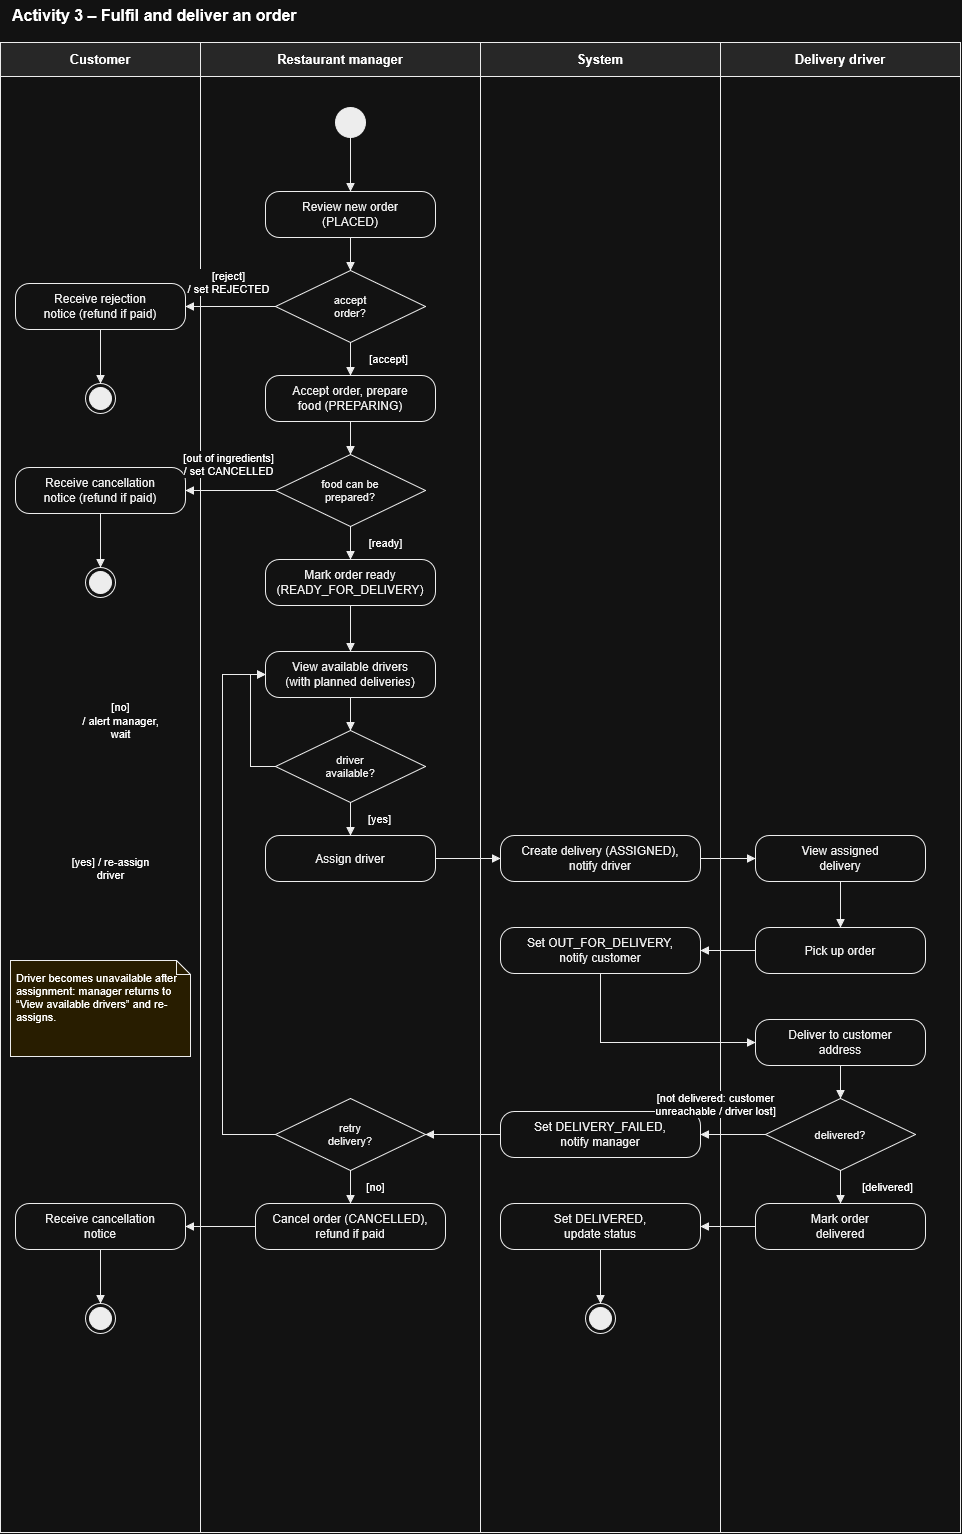

The diagram above was exported from draw.io. Its source (the exported page's mxGraphModel, read from the mxfile embedded in the PNG):
<mxGraphModel dx="1158" dy="1563" grid="1" gridSize="10" guides="1" tooltips="1" connect="1" arrows="1" fold="1" page="1" pageScale="1" pageWidth="960" pageHeight="1560" math="0" shadow="0">
  <root>
    <mxCell id="0" />
    <mxCell id="1" parent="0" />
    <mxCell id="c2" parent="1" style="text;html=1;align=left;verticalAlign=middle;fontSize=16;fontStyle=1;" value="Activity 3 – Fulfil and deliver an order" vertex="1">
      <mxGeometry height="30" width="700" x="10" y="8" as="geometry" />
    </mxCell>
    <mxCell id="c3" parent="1" style="rounded=0;whiteSpace=wrap;html=1;fillColor=none;strokeColor=#000000;" value="" vertex="1">
      <mxGeometry height="1490" width="200" y="50" as="geometry" />
    </mxCell>
    <mxCell id="c4" parent="1" style="rounded=0;whiteSpace=wrap;html=1;fillColor=#E6E6E6;strokeColor=#000000;fontStyle=1;fontSize=13;" value="Customer" vertex="1">
      <mxGeometry height="34" width="200" y="50" as="geometry" />
    </mxCell>
    <mxCell id="c5" parent="1" style="rounded=0;whiteSpace=wrap;html=1;fillColor=none;strokeColor=#000000;" value="" vertex="1">
      <mxGeometry height="1490" width="280" x="200" y="50" as="geometry" />
    </mxCell>
    <mxCell id="c6" parent="1" style="rounded=0;whiteSpace=wrap;html=1;fillColor=#E6E6E6;strokeColor=#000000;fontStyle=1;fontSize=13;" value="Restaurant manager" vertex="1">
      <mxGeometry height="34" width="280" x="200" y="50" as="geometry" />
    </mxCell>
    <mxCell id="c7" parent="1" style="rounded=0;whiteSpace=wrap;html=1;fillColor=none;strokeColor=#000000;" value="" vertex="1">
      <mxGeometry height="1490" width="240" x="480" y="50" as="geometry" />
    </mxCell>
    <mxCell id="c8" parent="1" style="rounded=0;whiteSpace=wrap;html=1;fillColor=#E6E6E6;strokeColor=#000000;fontStyle=1;fontSize=13;" value="System" vertex="1">
      <mxGeometry height="34" width="240" x="480" y="50" as="geometry" />
    </mxCell>
    <mxCell id="c9" parent="1" style="rounded=0;whiteSpace=wrap;html=1;fillColor=none;strokeColor=#000000;" value="" vertex="1">
      <mxGeometry height="1490" width="240" x="720" y="50" as="geometry" />
    </mxCell>
    <mxCell id="c10" parent="1" style="rounded=0;whiteSpace=wrap;html=1;fillColor=#E6E6E6;strokeColor=#000000;fontStyle=1;fontSize=13;" value="Delivery driver" vertex="1">
      <mxGeometry height="34" width="240" x="720" y="50" as="geometry" />
    </mxCell>
    <mxCell id="c11" parent="1" style="shape=note;whiteSpace=wrap;html=1;align=left;verticalAlign=top;spacing=6;fontSize=11;fillColor=#FFF2CC;strokeColor=#000000;size=14;" value="Driver becomes unavailable after assignment: manager returns to “View available drivers” and re-assigns." vertex="1">
      <mxGeometry height="96" width="180" x="10" y="968" as="geometry" />
    </mxCell>
    <mxCell id="c12" parent="1" style="ellipse;html=1;fillColor=#000000;strokeColor=#000000;" value="" vertex="1">
      <mxGeometry height="30" width="30" x="335" y="115" as="geometry" />
    </mxCell>
    <mxCell id="c13" parent="1" style="rounded=1;arcSize=30;whiteSpace=wrap;html=1;fillColor=#FFFFFF;strokeColor=#000000;fontColor=#000000;fontSize=12;" value="Review new order&lt;br&gt;(PLACED)" vertex="1">
      <mxGeometry height="46" width="170" x="265" y="199" as="geometry" />
    </mxCell>
    <mxCell id="c14" parent="1" style="rhombus;whiteSpace=wrap;html=1;fillColor=#FFFFFF;strokeColor=#000000;fontColor=#000000;fontSize=11;" value="accept&lt;br&gt;order?" vertex="1">
      <mxGeometry height="72" width="150" x="275" y="278" as="geometry" />
    </mxCell>
    <mxCell id="c15" parent="1" style="rounded=1;arcSize=30;whiteSpace=wrap;html=1;fillColor=#FFFFFF;strokeColor=#000000;fontColor=#000000;fontSize=12;" value="Receive rejection&lt;br&gt;notice (refund if paid)" vertex="1">
      <mxGeometry height="46" width="170" x="15" y="291" as="geometry" />
    </mxCell>
    <mxCell id="c16" parent="1" style="ellipse;html=1;shape=endState;fillColor=#000000;strokeColor=#000000;" value="" vertex="1">
      <mxGeometry height="30" width="30" x="85" y="391" as="geometry" />
    </mxCell>
    <mxCell id="c17" parent="1" style="rounded=1;arcSize=30;whiteSpace=wrap;html=1;fillColor=#FFFFFF;strokeColor=#000000;fontColor=#000000;fontSize=12;" value="Accept order, prepare&lt;br&gt;food (PREPARING)" vertex="1">
      <mxGeometry height="46" width="170" x="265" y="383" as="geometry" />
    </mxCell>
    <mxCell id="c18" parent="1" style="rhombus;whiteSpace=wrap;html=1;fillColor=#FFFFFF;strokeColor=#000000;fontColor=#000000;fontSize=11;" value="food can be&lt;br&gt;prepared?" vertex="1">
      <mxGeometry height="72" width="150" x="275" y="462" as="geometry" />
    </mxCell>
    <mxCell id="c19" parent="1" style="rounded=1;arcSize=30;whiteSpace=wrap;html=1;fillColor=#FFFFFF;strokeColor=#000000;fontColor=#000000;fontSize=12;" value="Receive cancellation&lt;br&gt;notice (refund if paid)" vertex="1">
      <mxGeometry height="46" width="170" x="15" y="475" as="geometry" />
    </mxCell>
    <mxCell id="c20" parent="1" style="ellipse;html=1;shape=endState;fillColor=#000000;strokeColor=#000000;" value="" vertex="1">
      <mxGeometry height="30" width="30" x="85" y="575" as="geometry" />
    </mxCell>
    <mxCell id="c21" parent="1" style="rounded=1;arcSize=30;whiteSpace=wrap;html=1;fillColor=#FFFFFF;strokeColor=#000000;fontColor=#000000;fontSize=12;" value="Mark order ready&lt;br&gt;(READY_FOR_DELIVERY)" vertex="1">
      <mxGeometry height="46" width="170" x="265" y="567" as="geometry" />
    </mxCell>
    <mxCell id="c22" parent="1" style="rounded=1;arcSize=30;whiteSpace=wrap;html=1;fillColor=#FFFFFF;strokeColor=#000000;fontColor=#000000;fontSize=12;" value="View available drivers&lt;br&gt;(with planned deliveries)" vertex="1">
      <mxGeometry height="46" width="170" x="265" y="659" as="geometry" />
    </mxCell>
    <mxCell id="c23" parent="1" style="rhombus;whiteSpace=wrap;html=1;fillColor=#FFFFFF;strokeColor=#000000;fontColor=#000000;fontSize=11;" value="driver&lt;br&gt;available?" vertex="1">
      <mxGeometry height="72" width="150" x="275" y="738" as="geometry" />
    </mxCell>
    <mxCell id="c24" parent="1" style="rounded=1;arcSize=30;whiteSpace=wrap;html=1;fillColor=#FFFFFF;strokeColor=#000000;fontColor=#000000;fontSize=12;" value="Assign driver" vertex="1">
      <mxGeometry height="46" width="170" x="265" y="843" as="geometry" />
    </mxCell>
    <mxCell id="c25" parent="1" style="rounded=1;arcSize=30;whiteSpace=wrap;html=1;fillColor=#FFFFFF;strokeColor=#000000;fontColor=#000000;fontSize=12;" value="Create delivery (ASSIGNED),&lt;br&gt;notify driver" vertex="1">
      <mxGeometry height="46" width="200" x="500" y="843" as="geometry" />
    </mxCell>
    <mxCell id="c26" parent="1" style="rounded=1;arcSize=30;whiteSpace=wrap;html=1;fillColor=#FFFFFF;strokeColor=#000000;fontColor=#000000;fontSize=12;" value="View assigned&lt;br&gt;delivery" vertex="1">
      <mxGeometry height="46" width="170" x="755" y="843" as="geometry" />
    </mxCell>
    <mxCell id="c27" parent="1" style="rounded=1;arcSize=30;whiteSpace=wrap;html=1;fillColor=#FFFFFF;strokeColor=#000000;fontColor=#000000;fontSize=12;" value="Pick up order" vertex="1">
      <mxGeometry height="46" width="170" x="755" y="935" as="geometry" />
    </mxCell>
    <mxCell id="c28" parent="1" style="rounded=1;arcSize=30;whiteSpace=wrap;html=1;fillColor=#FFFFFF;strokeColor=#000000;fontColor=#000000;fontSize=12;" value="Set OUT_FOR_DELIVERY,&lt;br&gt;notify customer" vertex="1">
      <mxGeometry height="46" width="200" x="500" y="935" as="geometry" />
    </mxCell>
    <mxCell id="c29" parent="1" style="rounded=1;arcSize=30;whiteSpace=wrap;html=1;fillColor=#FFFFFF;strokeColor=#000000;fontColor=#000000;fontSize=12;" value="Deliver to customer&lt;br&gt;address" vertex="1">
      <mxGeometry height="46" width="170" x="755" y="1027" as="geometry" />
    </mxCell>
    <mxCell id="c30" parent="1" style="rhombus;whiteSpace=wrap;html=1;fillColor=#FFFFFF;strokeColor=#000000;fontColor=#000000;fontSize=11;" value="delivered?" vertex="1">
      <mxGeometry height="72" width="150" x="765" y="1106" as="geometry" />
    </mxCell>
    <mxCell id="c31" parent="1" style="rounded=1;arcSize=30;whiteSpace=wrap;html=1;fillColor=#FFFFFF;strokeColor=#000000;fontColor=#000000;fontSize=12;" value="Mark order&lt;br&gt;delivered" vertex="1">
      <mxGeometry height="46" width="170" x="755" y="1211" as="geometry" />
    </mxCell>
    <mxCell id="c32" parent="1" style="rounded=1;arcSize=30;whiteSpace=wrap;html=1;fillColor=#FFFFFF;strokeColor=#000000;fontColor=#000000;fontSize=12;" value="Set DELIVERED,&lt;br&gt;update status" vertex="1">
      <mxGeometry height="46" width="200" x="500" y="1211" as="geometry" />
    </mxCell>
    <mxCell id="c33" parent="1" style="ellipse;html=1;shape=endState;fillColor=#000000;strokeColor=#000000;" value="" vertex="1">
      <mxGeometry height="30" width="30" x="585" y="1311" as="geometry" />
    </mxCell>
    <mxCell id="c34" parent="1" style="rounded=1;arcSize=30;whiteSpace=wrap;html=1;fillColor=#FFFFFF;strokeColor=#000000;fontColor=#000000;fontSize=12;" value="Set DELIVERY_FAILED,&lt;br&gt;notify manager" vertex="1">
      <mxGeometry height="46" width="200" x="500" y="1119" as="geometry" />
    </mxCell>
    <mxCell id="c35" parent="1" style="rhombus;whiteSpace=wrap;html=1;fillColor=#FFFFFF;strokeColor=#000000;fontColor=#000000;fontSize=11;" value="retry&lt;br&gt;delivery?" vertex="1">
      <mxGeometry height="72" width="150" x="275" y="1106" as="geometry" />
    </mxCell>
    <mxCell id="c36" parent="1" style="rounded=1;arcSize=30;whiteSpace=wrap;html=1;fillColor=#FFFFFF;strokeColor=#000000;fontColor=#000000;fontSize=12;" value="Cancel order (CANCELLED),&lt;br&gt;refund if paid" vertex="1">
      <mxGeometry height="46" width="190" x="255" y="1211" as="geometry" />
    </mxCell>
    <mxCell id="c37" parent="1" style="rounded=1;arcSize=30;whiteSpace=wrap;html=1;fillColor=#FFFFFF;strokeColor=#000000;fontColor=#000000;fontSize=12;" value="Receive cancellation&lt;br&gt;notice" vertex="1">
      <mxGeometry height="46" width="170" x="15" y="1211" as="geometry" />
    </mxCell>
    <mxCell id="c38" parent="1" style="ellipse;html=1;shape=endState;fillColor=#000000;strokeColor=#000000;" value="" vertex="1">
      <mxGeometry height="30" width="30" x="85" y="1311" as="geometry" />
    </mxCell>
    <mxCell id="c39" edge="1" parent="1" source="c12" style="edgeStyle=orthogonalEdgeStyle;rounded=0;html=1;jettySize=auto;orthogonalLoop=1;strokeColor=#000000;endArrow=block;endFill=1;fontSize=11;labelBackgroundColor=#FFFFFF;exitX=0.5000;exitY=1.0000;exitDx=0;exitDy=0;entryX=0.5000;entryY=0.0000;entryDx=0;entryDy=0;" target="c13" value="">
      <mxGeometry relative="1" as="geometry" />
    </mxCell>
    <mxCell id="c40" edge="1" parent="1" source="c13" style="edgeStyle=orthogonalEdgeStyle;rounded=0;html=1;jettySize=auto;orthogonalLoop=1;strokeColor=#000000;endArrow=block;endFill=1;fontSize=11;labelBackgroundColor=#FFFFFF;exitX=0.5000;exitY=1.0000;exitDx=0;exitDy=0;entryX=0.5000;entryY=0.0000;entryDx=0;entryDy=0;" target="c14" value="">
      <mxGeometry relative="1" as="geometry" />
    </mxCell>
    <mxCell id="c41" edge="1" parent="1" source="c14" style="edgeStyle=orthogonalEdgeStyle;rounded=0;html=1;jettySize=auto;orthogonalLoop=1;strokeColor=#000000;endArrow=block;endFill=1;fontSize=11;labelBackgroundColor=#FFFFFF;exitX=0.0000;exitY=0.5000;exitDx=0;exitDy=0;entryX=1.0000;entryY=0.5000;entryDx=0;entryDy=0;" target="c15" value="[reject]&lt;br&gt;/ set REJECTED">
      <mxGeometry relative="1" x="0.0444" as="geometry">
        <mxPoint y="-24" as="offset" />
      </mxGeometry>
    </mxCell>
    <mxCell id="c42" edge="1" parent="1" source="c15" style="edgeStyle=orthogonalEdgeStyle;rounded=0;html=1;jettySize=auto;orthogonalLoop=1;strokeColor=#000000;endArrow=block;endFill=1;fontSize=11;labelBackgroundColor=#FFFFFF;exitX=0.5000;exitY=1.0000;exitDx=0;exitDy=0;entryX=0.5000;entryY=0.0000;entryDx=0;entryDy=0;" target="c16" value="">
      <mxGeometry relative="1" as="geometry" />
    </mxCell>
    <mxCell id="c43" edge="1" parent="1" source="c14" style="edgeStyle=orthogonalEdgeStyle;rounded=0;html=1;jettySize=auto;orthogonalLoop=1;strokeColor=#000000;endArrow=block;endFill=1;fontSize=11;labelBackgroundColor=#FFFFFF;exitX=0.5000;exitY=1.0000;exitDx=0;exitDy=0;entryX=0.5000;entryY=0.0000;entryDx=0;entryDy=0;" target="c17" value="[accept]">
      <mxGeometry relative="1" x="-0.0606" as="geometry">
        <mxPoint x="37.8" as="offset" />
      </mxGeometry>
    </mxCell>
    <mxCell id="c44" edge="1" parent="1" source="c17" style="edgeStyle=orthogonalEdgeStyle;rounded=0;html=1;jettySize=auto;orthogonalLoop=1;strokeColor=#000000;endArrow=block;endFill=1;fontSize=11;labelBackgroundColor=#FFFFFF;exitX=0.5000;exitY=1.0000;exitDx=0;exitDy=0;entryX=0.5000;entryY=0.0000;entryDx=0;entryDy=0;" target="c18" value="">
      <mxGeometry relative="1" as="geometry" />
    </mxCell>
    <mxCell id="c45" edge="1" parent="1" source="c18" style="edgeStyle=orthogonalEdgeStyle;rounded=0;html=1;jettySize=auto;orthogonalLoop=1;strokeColor=#000000;endArrow=block;endFill=1;fontSize=11;labelBackgroundColor=#FFFFFF;exitX=0.0000;exitY=0.5000;exitDx=0;exitDy=0;entryX=1.0000;entryY=0.5000;entryDx=0;entryDy=0;" target="c19" value="[out of ingredients]&lt;br&gt;/ set CANCELLED">
      <mxGeometry relative="1" x="0.0444" as="geometry">
        <mxPoint y="-26" as="offset" />
      </mxGeometry>
    </mxCell>
    <mxCell id="c46" edge="1" parent="1" source="c19" style="edgeStyle=orthogonalEdgeStyle;rounded=0;html=1;jettySize=auto;orthogonalLoop=1;strokeColor=#000000;endArrow=block;endFill=1;fontSize=11;labelBackgroundColor=#FFFFFF;exitX=0.5000;exitY=1.0000;exitDx=0;exitDy=0;entryX=0.5000;entryY=0.0000;entryDx=0;entryDy=0;" target="c20" value="">
      <mxGeometry relative="1" as="geometry" />
    </mxCell>
    <mxCell id="c47" edge="1" parent="1" source="c18" style="edgeStyle=orthogonalEdgeStyle;rounded=0;html=1;jettySize=auto;orthogonalLoop=1;strokeColor=#000000;endArrow=block;endFill=1;fontSize=11;labelBackgroundColor=#FFFFFF;exitX=0.5000;exitY=1.0000;exitDx=0;exitDy=0;entryX=0.5000;entryY=0.0000;entryDx=0;entryDy=0;" target="c21" value="[ready]">
      <mxGeometry relative="1" x="-0.0606" as="geometry">
        <mxPoint x="34.7" as="offset" />
      </mxGeometry>
    </mxCell>
    <mxCell id="c48" edge="1" parent="1" source="c21" style="edgeStyle=orthogonalEdgeStyle;rounded=0;html=1;jettySize=auto;orthogonalLoop=1;strokeColor=#000000;endArrow=block;endFill=1;fontSize=11;labelBackgroundColor=#FFFFFF;exitX=0.5000;exitY=1.0000;exitDx=0;exitDy=0;entryX=0.5000;entryY=0.0000;entryDx=0;entryDy=0;" target="c22" value="">
      <mxGeometry relative="1" as="geometry" />
    </mxCell>
    <mxCell id="c49" edge="1" parent="1" source="c22" style="edgeStyle=orthogonalEdgeStyle;rounded=0;html=1;jettySize=auto;orthogonalLoop=1;strokeColor=#000000;endArrow=block;endFill=1;fontSize=11;labelBackgroundColor=#FFFFFF;exitX=0.5000;exitY=1.0000;exitDx=0;exitDy=0;entryX=0.5000;entryY=0.0000;entryDx=0;entryDy=0;" target="c23" value="">
      <mxGeometry relative="1" as="geometry" />
    </mxCell>
    <mxCell id="c50" edge="1" parent="1" source="c23" style="edgeStyle=orthogonalEdgeStyle;rounded=0;html=1;jettySize=auto;orthogonalLoop=1;strokeColor=#000000;endArrow=block;endFill=1;fontSize=11;labelBackgroundColor=#FFFFFF;exitX=0.0000;exitY=0.5000;exitDx=0;exitDy=0;entryX=0.0000;entryY=0.5000;entryDx=0;entryDy=0;" target="c22" value="[no]&lt;br&gt;/ alert manager,&lt;br&gt;wait">
      <mxGeometry relative="1" x="0.0758" as="geometry">
        <mxPoint x="-130" as="offset" />
        <Array as="points">
          <mxPoint x="250" y="774" />
          <mxPoint x="250" y="682" />
        </Array>
      </mxGeometry>
    </mxCell>
    <mxCell id="c51" edge="1" parent="1" source="c23" style="edgeStyle=orthogonalEdgeStyle;rounded=0;html=1;jettySize=auto;orthogonalLoop=1;strokeColor=#000000;endArrow=block;endFill=1;fontSize=11;labelBackgroundColor=#FFFFFF;exitX=0.5000;exitY=1.0000;exitDx=0;exitDy=0;entryX=0.5000;entryY=0.0000;entryDx=0;entryDy=0;" target="c24" value="[yes]">
      <mxGeometry relative="1" x="-0.0606" as="geometry">
        <mxPoint x="28.5" as="offset" />
      </mxGeometry>
    </mxCell>
    <mxCell id="c52" edge="1" parent="1" source="c24" style="edgeStyle=orthogonalEdgeStyle;rounded=0;html=1;jettySize=auto;orthogonalLoop=1;strokeColor=#000000;endArrow=block;endFill=1;fontSize=11;labelBackgroundColor=#FFFFFF;exitX=1.0000;exitY=0.5000;exitDx=0;exitDy=0;entryX=0.0000;entryY=0.5000;entryDx=0;entryDy=0;" target="c25" value="">
      <mxGeometry relative="1" as="geometry" />
    </mxCell>
    <mxCell id="c53" edge="1" parent="1" source="c25" style="edgeStyle=orthogonalEdgeStyle;rounded=0;html=1;jettySize=auto;orthogonalLoop=1;strokeColor=#000000;endArrow=block;endFill=1;fontSize=11;labelBackgroundColor=#FFFFFF;exitX=1.0000;exitY=0.5000;exitDx=0;exitDy=0;entryX=0.0000;entryY=0.5000;entryDx=0;entryDy=0;" target="c26" value="">
      <mxGeometry relative="1" as="geometry" />
    </mxCell>
    <mxCell id="c54" edge="1" parent="1" source="c26" style="edgeStyle=orthogonalEdgeStyle;rounded=0;html=1;jettySize=auto;orthogonalLoop=1;strokeColor=#000000;endArrow=block;endFill=1;fontSize=11;labelBackgroundColor=#FFFFFF;exitX=0.5000;exitY=1.0000;exitDx=0;exitDy=0;entryX=0.5000;entryY=0.0000;entryDx=0;entryDy=0;" target="c27" value="">
      <mxGeometry relative="1" as="geometry" />
    </mxCell>
    <mxCell id="c55" edge="1" parent="1" source="c27" style="edgeStyle=orthogonalEdgeStyle;rounded=0;html=1;jettySize=auto;orthogonalLoop=1;strokeColor=#000000;endArrow=block;endFill=1;fontSize=11;labelBackgroundColor=#FFFFFF;exitX=0.0000;exitY=0.5000;exitDx=0;exitDy=0;entryX=1.0000;entryY=0.5000;entryDx=0;entryDy=0;" target="c28" value="">
      <mxGeometry relative="1" as="geometry" />
    </mxCell>
    <mxCell id="c56" edge="1" parent="1" source="c28" style="edgeStyle=orthogonalEdgeStyle;rounded=0;html=1;jettySize=auto;orthogonalLoop=1;strokeColor=#000000;endArrow=block;endFill=1;fontSize=11;labelBackgroundColor=#FFFFFF;exitX=0.5000;exitY=1.0000;exitDx=0;exitDy=0;entryX=0.0000;entryY=0.5000;entryDx=0;entryDy=0;" target="c29" value="">
      <mxGeometry relative="1" as="geometry">
        <Array as="points">
          <mxPoint x="600" y="1050" />
        </Array>
      </mxGeometry>
    </mxCell>
    <mxCell id="c57" edge="1" parent="1" source="c29" style="edgeStyle=orthogonalEdgeStyle;rounded=0;html=1;jettySize=auto;orthogonalLoop=1;strokeColor=#000000;endArrow=block;endFill=1;fontSize=11;labelBackgroundColor=#FFFFFF;exitX=0.5000;exitY=1.0000;exitDx=0;exitDy=0;entryX=0.5000;entryY=0.0000;entryDx=0;entryDy=0;" target="c30" value="">
      <mxGeometry relative="1" as="geometry" />
    </mxCell>
    <mxCell id="c58" edge="1" parent="1" source="c30" style="edgeStyle=orthogonalEdgeStyle;rounded=0;html=1;jettySize=auto;orthogonalLoop=1;strokeColor=#000000;endArrow=block;endFill=1;fontSize=11;labelBackgroundColor=#FFFFFF;exitX=0.5000;exitY=1.0000;exitDx=0;exitDy=0;entryX=0.5000;entryY=0.0000;entryDx=0;entryDy=0;" target="c31" value="[delivered]">
      <mxGeometry relative="1" x="-0.0606" as="geometry">
        <mxPoint x="47.1" as="offset" />
      </mxGeometry>
    </mxCell>
    <mxCell id="c59" edge="1" parent="1" source="c31" style="edgeStyle=orthogonalEdgeStyle;rounded=0;html=1;jettySize=auto;orthogonalLoop=1;strokeColor=#000000;endArrow=block;endFill=1;fontSize=11;labelBackgroundColor=#FFFFFF;exitX=0.0000;exitY=0.5000;exitDx=0;exitDy=0;entryX=1.0000;entryY=0.5000;entryDx=0;entryDy=0;" target="c32" value="">
      <mxGeometry relative="1" as="geometry" />
    </mxCell>
    <mxCell id="c60" edge="1" parent="1" source="c32" style="edgeStyle=orthogonalEdgeStyle;rounded=0;html=1;jettySize=auto;orthogonalLoop=1;strokeColor=#000000;endArrow=block;endFill=1;fontSize=11;labelBackgroundColor=#FFFFFF;exitX=0.5000;exitY=1.0000;exitDx=0;exitDy=0;entryX=0.5000;entryY=0.0000;entryDx=0;entryDy=0;" target="c33" value="">
      <mxGeometry relative="1" as="geometry" />
    </mxCell>
    <mxCell id="c61" edge="1" parent="1" source="c30" style="edgeStyle=orthogonalEdgeStyle;rounded=0;html=1;jettySize=auto;orthogonalLoop=1;strokeColor=#000000;endArrow=block;endFill=1;fontSize=11;labelBackgroundColor=#FFFFFF;exitX=0.0000;exitY=0.5000;exitDx=0;exitDy=0;entryX=1.0000;entryY=0.5000;entryDx=0;entryDy=0;" target="c34" value="[not delivered: customer&lt;br&gt;unreachable / driver lost]">
      <mxGeometry relative="1" x="0.5385" as="geometry">
        <mxPoint y="-30" as="offset" />
      </mxGeometry>
    </mxCell>
    <mxCell id="c62" edge="1" parent="1" source="c34" style="edgeStyle=orthogonalEdgeStyle;rounded=0;html=1;jettySize=auto;orthogonalLoop=1;strokeColor=#000000;endArrow=block;endFill=1;fontSize=11;labelBackgroundColor=#FFFFFF;exitX=0.0000;exitY=0.5000;exitDx=0;exitDy=0;entryX=1.0000;entryY=0.5000;entryDx=0;entryDy=0;" target="c35" value="">
      <mxGeometry relative="1" as="geometry" />
    </mxCell>
    <mxCell id="c63" edge="1" parent="1" source="c35" style="edgeStyle=orthogonalEdgeStyle;rounded=0;html=1;jettySize=auto;orthogonalLoop=1;strokeColor=#000000;endArrow=block;endFill=1;fontSize=11;labelBackgroundColor=#FFFFFF;exitX=0.0000;exitY=0.5000;exitDx=0;exitDy=0;entryX=0.0000;entryY=0.5000;entryDx=0;entryDy=0;" target="c22" value="[yes] / re-assign&lt;br&gt;driver">
      <mxGeometry relative="1" x="0.1475" as="geometry">
        <mxPoint x="-112" as="offset" />
        <Array as="points">
          <mxPoint x="222" y="1142" />
          <mxPoint x="222" y="682" />
        </Array>
      </mxGeometry>
    </mxCell>
    <mxCell id="c64" edge="1" parent="1" source="c35" style="edgeStyle=orthogonalEdgeStyle;rounded=0;html=1;jettySize=auto;orthogonalLoop=1;strokeColor=#000000;endArrow=block;endFill=1;fontSize=11;labelBackgroundColor=#FFFFFF;exitX=0.5000;exitY=1.0000;exitDx=0;exitDy=0;entryX=0.5000;entryY=0.0000;entryDx=0;entryDy=0;" target="c36" value="[no]">
      <mxGeometry relative="1" x="-0.0606" as="geometry">
        <mxPoint x="25.4" as="offset" />
      </mxGeometry>
    </mxCell>
    <mxCell id="c65" edge="1" parent="1" source="c36" style="edgeStyle=orthogonalEdgeStyle;rounded=0;html=1;jettySize=auto;orthogonalLoop=1;strokeColor=#000000;endArrow=block;endFill=1;fontSize=11;labelBackgroundColor=#FFFFFF;exitX=0.0000;exitY=0.5000;exitDx=0;exitDy=0;entryX=1.0000;entryY=0.5000;entryDx=0;entryDy=0;" target="c37" value="">
      <mxGeometry relative="1" as="geometry" />
    </mxCell>
    <mxCell id="c66" edge="1" parent="1" source="c37" style="edgeStyle=orthogonalEdgeStyle;rounded=0;html=1;jettySize=auto;orthogonalLoop=1;strokeColor=#000000;endArrow=block;endFill=1;fontSize=11;labelBackgroundColor=#FFFFFF;exitX=0.5000;exitY=1.0000;exitDx=0;exitDy=0;entryX=0.5000;entryY=0.0000;entryDx=0;entryDy=0;" target="c38" value="">
      <mxGeometry relative="1" as="geometry" />
    </mxCell>
  </root>
</mxGraphModel>